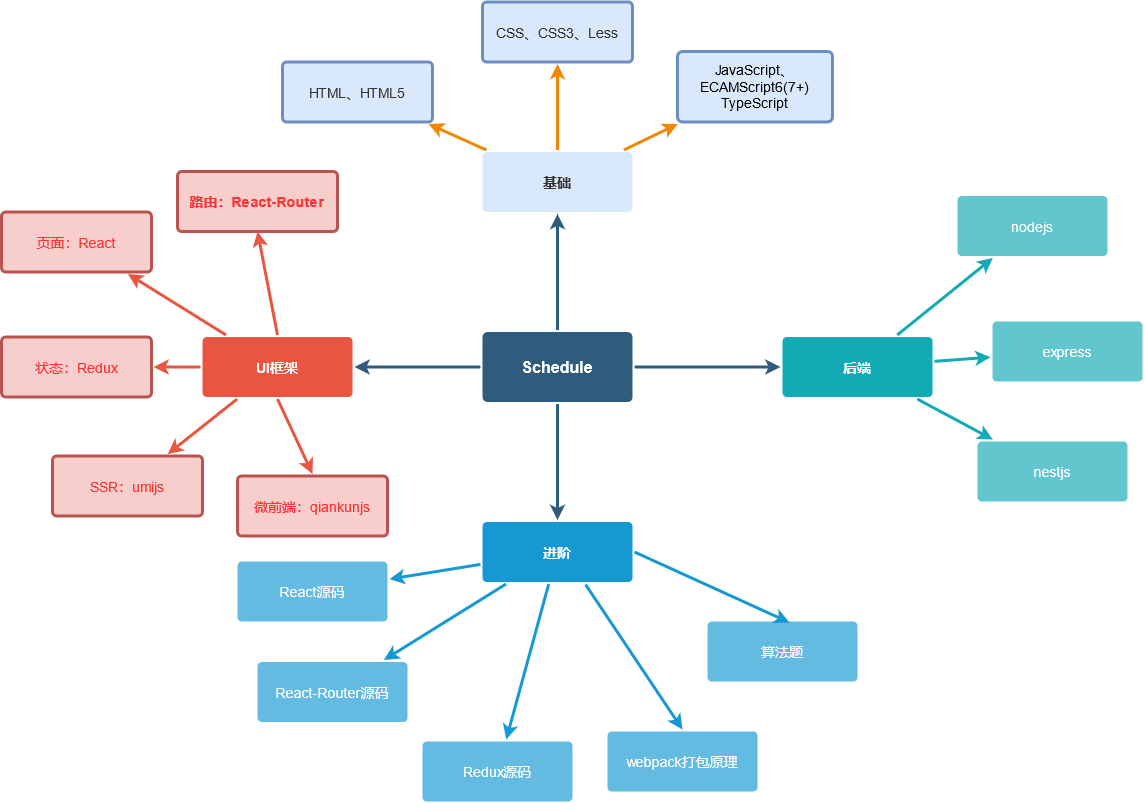

The diagram above was exported from draw.io. Its source (the exported page's mxGraphModel, read from the mxfile embedded in the PNG):
<mxGraphModel dx="782" dy="696" grid="1" gridSize="10" guides="1" tooltips="1" connect="1" arrows="1" fold="1" page="1" pageScale="1" pageWidth="1169" pageHeight="827" background="none" math="0" shadow="0">
  <root>
    <mxCell id="0" />
    <mxCell id="1" parent="0" />
    <mxCell id="1745" value="" style="edgeStyle=none;rounded=0;jumpStyle=none;html=1;shadow=0;labelBackgroundColor=none;startArrow=none;startFill=0;endArrow=classic;endFill=1;jettySize=auto;orthogonalLoop=1;strokeColor=#2F5B7C;strokeWidth=3;fontFamily=Helvetica;fontSize=16;fontColor=#23445D;spacing=5;" parent="1" source="1749" target="1764" edge="1">
      <mxGeometry relative="1" as="geometry" />
    </mxCell>
    <mxCell id="1746" value="" style="edgeStyle=none;rounded=0;jumpStyle=none;html=1;shadow=0;labelBackgroundColor=none;startArrow=none;startFill=0;endArrow=classic;endFill=1;jettySize=auto;orthogonalLoop=1;strokeColor=#2F5B7C;strokeWidth=3;fontFamily=Helvetica;fontSize=16;fontColor=#23445D;spacing=5;" parent="1" source="1749" target="1771" edge="1">
      <mxGeometry relative="1" as="geometry" />
    </mxCell>
    <mxCell id="1747" value="" style="edgeStyle=none;rounded=0;jumpStyle=none;html=1;shadow=0;labelBackgroundColor=none;startArrow=none;startFill=0;endArrow=classic;endFill=1;jettySize=auto;orthogonalLoop=1;strokeColor=#2F5B7C;strokeWidth=3;fontFamily=Helvetica;fontSize=16;fontColor=#23445D;spacing=5;" parent="1" source="1749" target="1760" edge="1">
      <mxGeometry relative="1" as="geometry" />
    </mxCell>
    <mxCell id="1748" value="" style="edgeStyle=none;rounded=0;jumpStyle=none;html=1;shadow=0;labelBackgroundColor=none;startArrow=none;startFill=0;endArrow=classic;endFill=1;jettySize=auto;orthogonalLoop=1;strokeColor=#2F5B7C;strokeWidth=3;fontFamily=Helvetica;fontSize=16;fontColor=#23445D;spacing=5;" parent="1" source="1749" target="1753" edge="1">
      <mxGeometry relative="1" as="geometry" />
    </mxCell>
    <mxCell id="1749" value="Schedule" style="rounded=1;whiteSpace=wrap;html=1;shadow=0;labelBackgroundColor=none;strokeColor=none;strokeWidth=3;fillColor=#2F5B7C;fontFamily=Helvetica;fontSize=16;fontColor=#FFFFFF;align=center;fontStyle=1;spacing=5;arcSize=7;perimeterSpacing=2;" parent="1" vertex="1">
      <mxGeometry x="495" y="380.5" width="150" height="70" as="geometry" />
    </mxCell>
    <mxCell id="1750" value="" style="edgeStyle=none;rounded=1;jumpStyle=none;html=1;shadow=0;labelBackgroundColor=none;startArrow=none;startFill=0;jettySize=auto;orthogonalLoop=1;strokeColor=#E85642;strokeWidth=3;fontFamily=Helvetica;fontSize=14;fontColor=#FFFFFF;spacing=5;fontStyle=1;fillColor=#b0e3e6;" parent="1" source="1753" target="1756" edge="1">
      <mxGeometry relative="1" as="geometry" />
    </mxCell>
    <mxCell id="1751" value="" style="edgeStyle=none;rounded=1;jumpStyle=none;html=1;shadow=0;labelBackgroundColor=none;startArrow=none;startFill=0;jettySize=auto;orthogonalLoop=1;strokeColor=#E85642;strokeWidth=3;fontFamily=Helvetica;fontSize=14;fontColor=#FFFFFF;spacing=5;fontStyle=1;fillColor=#b0e3e6;" parent="1" source="1753" target="1755" edge="1">
      <mxGeometry relative="1" as="geometry" />
    </mxCell>
    <mxCell id="1752" value="" style="edgeStyle=none;rounded=1;jumpStyle=none;html=1;shadow=0;labelBackgroundColor=none;startArrow=none;startFill=0;jettySize=auto;orthogonalLoop=1;strokeColor=#E85642;strokeWidth=3;fontFamily=Helvetica;fontSize=14;fontColor=#FFFFFF;spacing=5;fontStyle=1;fillColor=#b0e3e6;" parent="1" source="1753" target="1754" edge="1">
      <mxGeometry relative="1" as="geometry" />
    </mxCell>
    <mxCell id="1753" value="UI框架" style="rounded=1;whiteSpace=wrap;html=1;shadow=0;labelBackgroundColor=none;strokeColor=none;strokeWidth=3;fillColor=#e85642;fontFamily=Helvetica;fontSize=14;fontColor=#FFFFFF;align=center;spacing=5;fontStyle=1;arcSize=7;perimeterSpacing=2;" parent="1" vertex="1">
      <mxGeometry x="215" y="385.5" width="150" height="60" as="geometry" />
    </mxCell>
    <mxCell id="1754" value="&lt;font color=&quot;#FF3333&quot;&gt;SSR：umijs&lt;/font&gt;" style="rounded=1;whiteSpace=wrap;html=1;shadow=0;labelBackgroundColor=none;strokeColor=#b85450;strokeWidth=3;fillColor=#f8cecc;fontFamily=Helvetica;fontSize=14;align=center;spacing=5;fontStyle=0;arcSize=7;perimeterSpacing=2;" parent="1" vertex="1">
      <mxGeometry x="65" y="504.5" width="150" height="60" as="geometry" />
    </mxCell>
    <mxCell id="1755" value="&lt;font color=&quot;#FF3333&quot;&gt;状态：Redux&lt;/font&gt;" style="rounded=1;whiteSpace=wrap;html=1;shadow=0;labelBackgroundColor=none;strokeColor=#b85450;strokeWidth=3;fillColor=#f8cecc;fontFamily=Helvetica;fontSize=14;align=center;spacing=5;fontStyle=0;arcSize=7;perimeterSpacing=2;" parent="1" vertex="1">
      <mxGeometry x="14" y="385.5" width="150" height="60" as="geometry" />
    </mxCell>
    <mxCell id="1756" value="&lt;font color=&quot;#FF3333&quot;&gt;页面：React&lt;/font&gt;" style="rounded=1;whiteSpace=wrap;html=1;shadow=0;labelBackgroundColor=none;strokeColor=#b85450;strokeWidth=3;fillColor=#f8cecc;fontFamily=Helvetica;fontSize=14;align=center;spacing=5;fontStyle=0;arcSize=7;perimeterSpacing=2;" parent="1" vertex="1">
      <mxGeometry x="14" y="260.5" width="150" height="60" as="geometry" />
    </mxCell>
    <mxCell id="1757" value="" style="edgeStyle=none;rounded=0;jumpStyle=none;html=1;shadow=0;labelBackgroundColor=none;startArrow=none;startFill=0;endArrow=classic;endFill=1;jettySize=auto;orthogonalLoop=1;strokeColor=#1699D3;strokeWidth=3;fontFamily=Helvetica;fontSize=14;fontColor=#FFFFFF;spacing=5;" parent="1" source="1760" target="1763" edge="1">
      <mxGeometry relative="1" as="geometry" />
    </mxCell>
    <mxCell id="1758" value="" style="edgeStyle=none;rounded=0;jumpStyle=none;html=1;shadow=0;labelBackgroundColor=none;startArrow=none;startFill=0;endArrow=classic;endFill=1;jettySize=auto;orthogonalLoop=1;strokeColor=#1699D3;strokeWidth=3;fontFamily=Helvetica;fontSize=14;fontColor=#FFFFFF;spacing=5;" parent="1" source="1760" target="1762" edge="1">
      <mxGeometry relative="1" as="geometry" />
    </mxCell>
    <mxCell id="1759" value="" style="edgeStyle=none;rounded=0;jumpStyle=none;html=1;shadow=0;labelBackgroundColor=none;startArrow=none;startFill=0;endArrow=classic;endFill=1;jettySize=auto;orthogonalLoop=1;strokeColor=#1699D3;strokeWidth=3;fontFamily=Helvetica;fontSize=14;fontColor=#FFFFFF;spacing=5;" parent="1" source="1760" target="1761" edge="1">
      <mxGeometry relative="1" as="geometry" />
    </mxCell>
    <mxCell id="1760" value="进阶" style="rounded=1;whiteSpace=wrap;html=1;shadow=0;labelBackgroundColor=none;strokeColor=none;strokeWidth=3;fillColor=#1699d3;fontFamily=Helvetica;fontSize=14;fontColor=#FFFFFF;align=center;spacing=5;fontStyle=1;arcSize=7;perimeterSpacing=2;" parent="1" vertex="1">
      <mxGeometry x="495" y="570.5" width="150" height="60" as="geometry" />
    </mxCell>
    <mxCell id="1761" value="Redux源码" style="rounded=1;whiteSpace=wrap;html=1;shadow=0;labelBackgroundColor=none;strokeColor=none;strokeWidth=3;fillColor=#64bbe2;fontFamily=Helvetica;fontSize=14;fontColor=#FFFFFF;align=center;spacing=5;arcSize=7;perimeterSpacing=2;" parent="1" vertex="1">
      <mxGeometry x="435" y="790" width="150" height="60" as="geometry" />
    </mxCell>
    <mxCell id="1762" value="React-Router源码" style="rounded=1;whiteSpace=wrap;html=1;shadow=0;labelBackgroundColor=none;strokeColor=none;strokeWidth=3;fillColor=#64bbe2;fontFamily=Helvetica;fontSize=14;fontColor=#FFFFFF;align=center;spacing=5;arcSize=7;perimeterSpacing=2;" parent="1" vertex="1">
      <mxGeometry x="270" y="710.5" width="150" height="60" as="geometry" />
    </mxCell>
    <mxCell id="1763" value="React源码" style="rounded=1;whiteSpace=wrap;html=1;shadow=0;labelBackgroundColor=none;strokeColor=none;strokeWidth=3;fillColor=#64bbe2;fontFamily=Helvetica;fontSize=14;fontColor=#FFFFFF;align=center;spacing=5;arcSize=7;perimeterSpacing=2;" parent="1" vertex="1">
      <mxGeometry x="250" y="610" width="150" height="60" as="geometry" />
    </mxCell>
    <mxCell id="1764" value="&lt;font color=&quot;#333333&quot;&gt;基础&lt;/font&gt;" style="rounded=1;whiteSpace=wrap;html=1;shadow=0;labelBackgroundColor=none;strokeWidth=3;fontFamily=Helvetica;fontSize=14;align=center;spacing=5;fontStyle=1;arcSize=7;perimeterSpacing=2;fontColor=#ffffff;fillColor=#DAE8FC;strokeColor=none;" parent="1" vertex="1">
      <mxGeometry x="495" y="200.5" width="150" height="60" as="geometry" />
    </mxCell>
    <mxCell id="1765" value="&lt;div&gt;&lt;span style=&quot;background-color: rgb(218 , 232 , 252)&quot;&gt;JavaScript、ECAMScript6(7+)&lt;br&gt;&lt;/span&gt;&lt;/div&gt;&lt;div&gt;TypeScript&lt;br&gt;&lt;span style=&quot;background-color: rgb(218 , 232 , 252)&quot;&gt;&lt;/span&gt;&lt;/div&gt;" style="rounded=1;whiteSpace=wrap;html=1;shadow=0;labelBackgroundColor=none;strokeColor=#6c8ebf;strokeWidth=3;fillColor=#dae8fc;fontFamily=Helvetica;fontSize=14;align=center;spacing=5;arcSize=7;perimeterSpacing=2;" parent="1" vertex="1">
      <mxGeometry x="690" y="100" width="155" height="70.5" as="geometry" />
    </mxCell>
    <mxCell id="1766" value="" style="edgeStyle=none;rounded=0;jumpStyle=none;html=1;shadow=0;labelBackgroundColor=none;startArrow=none;startFill=0;endArrow=classic;endFill=1;jettySize=auto;orthogonalLoop=1;strokeColor=#F08705;strokeWidth=3;fontFamily=Helvetica;fontSize=14;fontColor=#FFFFFF;spacing=5;" parent="1" source="1764" target="1765" edge="1">
      <mxGeometry relative="1" as="geometry" />
    </mxCell>
    <mxCell id="1767" value="&lt;font color=&quot;#333333&quot;&gt;CSS、CSS3、Less&lt;/font&gt;" style="rounded=1;whiteSpace=wrap;html=1;shadow=0;labelBackgroundColor=none;strokeColor=#6c8ebf;strokeWidth=3;fillColor=#dae8fc;fontFamily=Helvetica;fontSize=14;align=center;spacing=5;arcSize=7;perimeterSpacing=2;" parent="1" vertex="1">
      <mxGeometry x="495" y="50.5" width="150" height="60" as="geometry" />
    </mxCell>
    <mxCell id="1768" value="" style="edgeStyle=none;rounded=0;jumpStyle=none;html=1;shadow=0;labelBackgroundColor=none;startArrow=none;startFill=0;endArrow=classic;endFill=1;jettySize=auto;orthogonalLoop=1;strokeColor=#F08705;strokeWidth=3;fontFamily=Helvetica;fontSize=14;fontColor=#FFFFFF;spacing=5;" parent="1" source="1764" target="1767" edge="1">
      <mxGeometry relative="1" as="geometry" />
    </mxCell>
    <mxCell id="1769" value="&lt;font color=&quot;#333333&quot;&gt;HTML、HTML5&lt;/font&gt;" style="rounded=1;whiteSpace=wrap;html=1;shadow=0;labelBackgroundColor=none;strokeColor=#6c8ebf;strokeWidth=3;fillColor=#dae8fc;fontFamily=Helvetica;fontSize=14;align=center;spacing=5;arcSize=7;perimeterSpacing=2;" parent="1" vertex="1">
      <mxGeometry x="295" y="110.5" width="150" height="60" as="geometry" />
    </mxCell>
    <mxCell id="1770" value="" style="edgeStyle=none;rounded=0;jumpStyle=none;html=1;shadow=0;labelBackgroundColor=none;startArrow=none;startFill=0;endArrow=classic;endFill=1;jettySize=auto;orthogonalLoop=1;strokeColor=#F08705;strokeWidth=3;fontFamily=Helvetica;fontSize=14;fontColor=#FFFFFF;spacing=5;" parent="1" source="1764" target="1769" edge="1">
      <mxGeometry relative="1" as="geometry" />
    </mxCell>
    <mxCell id="1771" value="后端" style="rounded=1;whiteSpace=wrap;html=1;shadow=0;labelBackgroundColor=none;strokeColor=none;strokeWidth=3;fillColor=#12aab5;fontFamily=Helvetica;fontSize=14;fontColor=#FFFFFF;align=center;spacing=5;fontStyle=1;arcSize=7;perimeterSpacing=2;" parent="1" vertex="1">
      <mxGeometry x="795" y="385.4999999999999" width="150" height="60" as="geometry" />
    </mxCell>
    <mxCell id="1774" value="nestjs" style="rounded=1;whiteSpace=wrap;html=1;shadow=0;labelBackgroundColor=none;strokeColor=none;strokeWidth=3;fillColor=#61c6ce;fontFamily=Helvetica;fontSize=14;fontColor=#FFFFFF;align=center;spacing=5;fontStyle=0;arcSize=7;perimeterSpacing=2;" parent="1" vertex="1">
      <mxGeometry x="990" y="490" width="150" height="60" as="geometry" />
    </mxCell>
    <mxCell id="1775" value="" style="edgeStyle=none;rounded=1;jumpStyle=none;html=1;shadow=0;labelBackgroundColor=none;startArrow=none;startFill=0;jettySize=auto;orthogonalLoop=1;strokeColor=#12AAB5;strokeWidth=3;fontFamily=Helvetica;fontSize=14;fontColor=#FFFFFF;spacing=5;fontStyle=1;fillColor=#b0e3e6;" parent="1" source="1771" target="1774" edge="1">
      <mxGeometry relative="1" as="geometry" />
    </mxCell>
    <mxCell id="1776" value="express" style="rounded=1;whiteSpace=wrap;html=1;shadow=0;labelBackgroundColor=none;strokeColor=none;strokeWidth=3;fillColor=#61c6ce;fontFamily=Helvetica;fontSize=14;fontColor=#FFFFFF;align=center;spacing=5;fontStyle=0;arcSize=7;perimeterSpacing=2;" parent="1" vertex="1">
      <mxGeometry x="1005" y="370" width="150" height="60" as="geometry" />
    </mxCell>
    <mxCell id="1777" value="" style="edgeStyle=none;rounded=1;jumpStyle=none;html=1;shadow=0;labelBackgroundColor=none;startArrow=none;startFill=0;jettySize=auto;orthogonalLoop=1;strokeColor=#12AAB5;strokeWidth=3;fontFamily=Helvetica;fontSize=14;fontColor=#FFFFFF;spacing=5;fontStyle=1;fillColor=#b0e3e6;" parent="1" source="1771" target="1776" edge="1">
      <mxGeometry relative="1" as="geometry" />
    </mxCell>
    <mxCell id="1778" value="nodejs" style="rounded=1;whiteSpace=wrap;html=1;shadow=0;labelBackgroundColor=none;strokeColor=none;strokeWidth=3;fillColor=#61c6ce;fontFamily=Helvetica;fontSize=14;fontColor=#FFFFFF;align=center;spacing=5;fontStyle=0;arcSize=7;perimeterSpacing=2;" parent="1" vertex="1">
      <mxGeometry x="970" y="244.5" width="150" height="60" as="geometry" />
    </mxCell>
    <mxCell id="1779" value="" style="edgeStyle=none;rounded=1;jumpStyle=none;html=1;shadow=0;labelBackgroundColor=none;startArrow=none;startFill=0;jettySize=auto;orthogonalLoop=1;strokeColor=#12AAB5;strokeWidth=3;fontFamily=Helvetica;fontSize=14;fontColor=#FFFFFF;spacing=5;fontStyle=1;fillColor=#b0e3e6;" parent="1" source="1771" target="1778" edge="1">
      <mxGeometry relative="1" as="geometry" />
    </mxCell>
    <mxCell id="En1HLFv4aQjvehPPQ6gS-1779" value="&lt;font color=&quot;#FF3333&quot;&gt;路由：React-Router&lt;/font&gt;" style="rounded=1;whiteSpace=wrap;html=1;shadow=0;fontSize=14;fontStyle=1;strokeColor=#b85450;strokeWidth=3;spacing=5;arcSize=7;fillColor=#f8cecc;" vertex="1" parent="1">
      <mxGeometry x="190" y="220" width="160" height="60" as="geometry" />
    </mxCell>
    <mxCell id="En1HLFv4aQjvehPPQ6gS-1781" value="" style="edgeStyle=none;rounded=1;jumpStyle=none;html=1;shadow=0;labelBackgroundColor=none;startArrow=none;startFill=0;jettySize=auto;orthogonalLoop=1;strokeColor=#E85642;strokeWidth=3;fontFamily=Helvetica;fontSize=14;fontColor=#FFFFFF;spacing=5;fontStyle=1;fillColor=#b0e3e6;exitX=0.5;exitY=0;exitDx=0;exitDy=0;entryX=0.5;entryY=1;entryDx=0;entryDy=0;" edge="1" parent="1" source="1753" target="En1HLFv4aQjvehPPQ6gS-1779">
      <mxGeometry relative="1" as="geometry">
        <mxPoint x="284.02" y="361.5" as="sourcePoint" />
        <mxPoint x="185.97600000000003" y="300" as="targetPoint" />
      </mxGeometry>
    </mxCell>
    <mxCell id="En1HLFv4aQjvehPPQ6gS-1782" value="&lt;font color=&quot;#FF3333&quot;&gt;微前端：qiankunjs&lt;/font&gt;" style="rounded=1;whiteSpace=wrap;html=1;shadow=0;labelBackgroundColor=none;strokeColor=#b85450;strokeWidth=3;fillColor=#f8cecc;fontFamily=Helvetica;fontSize=14;align=center;spacing=5;fontStyle=0;arcSize=7;perimeterSpacing=2;" vertex="1" parent="1">
      <mxGeometry x="250" y="524.5" width="150" height="60" as="geometry" />
    </mxCell>
    <mxCell id="En1HLFv4aQjvehPPQ6gS-1784" value="" style="edgeStyle=none;rounded=1;jumpStyle=none;html=1;shadow=0;labelBackgroundColor=none;startArrow=none;startFill=0;jettySize=auto;orthogonalLoop=1;strokeColor=#E85642;strokeWidth=3;fontFamily=Helvetica;fontSize=14;fontColor=#FFFFFF;spacing=5;fontStyle=1;fillColor=#b0e3e6;exitX=0.5;exitY=1;exitDx=0;exitDy=0;entryX=0.5;entryY=0;entryDx=0;entryDy=0;" edge="1" parent="1" source="1753" target="En1HLFv4aQjvehPPQ6gS-1782">
      <mxGeometry relative="1" as="geometry">
        <mxPoint x="259.6638655462184" y="457.5" as="sourcePoint" />
        <mxPoint x="190.33613445378148" y="512.5" as="targetPoint" />
      </mxGeometry>
    </mxCell>
    <mxCell id="En1HLFv4aQjvehPPQ6gS-1785" value="webpack打包原理" style="rounded=1;whiteSpace=wrap;html=1;shadow=0;labelBackgroundColor=none;strokeColor=none;strokeWidth=3;fillColor=#64bbe2;fontFamily=Helvetica;fontSize=14;fontColor=#FFFFFF;align=center;spacing=5;arcSize=7;perimeterSpacing=2;" vertex="1" parent="1">
      <mxGeometry x="620" y="780" width="150" height="60" as="geometry" />
    </mxCell>
    <mxCell id="En1HLFv4aQjvehPPQ6gS-1786" value="" style="edgeStyle=none;rounded=0;jumpStyle=none;html=1;shadow=0;labelBackgroundColor=none;startArrow=none;startFill=0;endArrow=classic;endFill=1;jettySize=auto;orthogonalLoop=1;strokeColor=#1699D3;strokeWidth=3;fontFamily=Helvetica;fontSize=14;fontColor=#FFFFFF;spacing=5;exitX=0.682;exitY=1.008;exitDx=0;exitDy=0;exitPerimeter=0;entryX=0.5;entryY=0;entryDx=0;entryDy=0;" edge="1" parent="1" source="1760" target="En1HLFv4aQjvehPPQ6gS-1785">
      <mxGeometry relative="1" as="geometry">
        <mxPoint x="594.9591231732777" y="640" as="sourcePoint" />
        <mxPoint x="540.0008768267223" y="815.5" as="targetPoint" />
      </mxGeometry>
    </mxCell>
    <mxCell id="En1HLFv4aQjvehPPQ6gS-1787" value="算法题" style="rounded=1;whiteSpace=wrap;html=1;shadow=0;labelBackgroundColor=none;strokeColor=none;strokeWidth=3;fillColor=#64bbe2;fontFamily=Helvetica;fontSize=14;fontColor=#FFFFFF;align=center;spacing=5;arcSize=7;perimeterSpacing=2;" vertex="1" parent="1">
      <mxGeometry x="720" y="670" width="150" height="60" as="geometry" />
    </mxCell>
    <mxCell id="En1HLFv4aQjvehPPQ6gS-1788" value="" style="edgeStyle=none;rounded=0;jumpStyle=none;html=1;shadow=0;labelBackgroundColor=none;startArrow=none;startFill=0;endArrow=classic;endFill=1;jettySize=auto;orthogonalLoop=1;strokeColor=#1699D3;strokeWidth=3;fontFamily=Helvetica;fontSize=14;fontColor=#FFFFFF;spacing=5;exitX=1;exitY=0.5;exitDx=0;exitDy=0;entryX=0.545;entryY=0.047;entryDx=0;entryDy=0;entryPerimeter=0;" edge="1" parent="1" source="1760" target="En1HLFv4aQjvehPPQ6gS-1787">
      <mxGeometry relative="1" as="geometry">
        <mxPoint x="709.998" y="504.50199999999995" as="sourcePoint" />
        <mxPoint x="806.97" y="649.49" as="targetPoint" />
      </mxGeometry>
    </mxCell>
  </root>
</mxGraphModel>